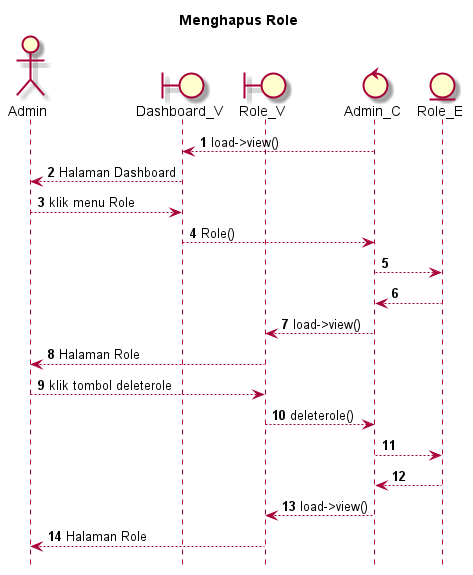

The diagram above was rendered by PlantUML. Its source (embedded in the PNG):
@startuml

autonumber
hide footbox
title Menghapus Role

Actor Admin
boundary Dashboard_V
boundary Role_V
control Admin_C
Entity Role_E

Admin_C --> Dashboard_V: load->view()
Dashboard_V --> Admin: Halaman Dashboard
Admin --> Dashboard_V: klik menu Role
Dashboard_V --> Admin_C: Role()
Admin_C --> Role_E:
    
    Role_E --> Admin_C:
    Admin_C --> Role_V: load->view()
    Role_V --> Admin: Halaman Role

Admin --> Role_V: klik tombol deleterole
Role_V --> Admin_C: deleterole()
Admin_C --> Role_E:
  
    Role_E --> Admin_C:
    Admin_C --> Role_V: load->view()
    Role_V --> Admin: Halaman Role

@enduml